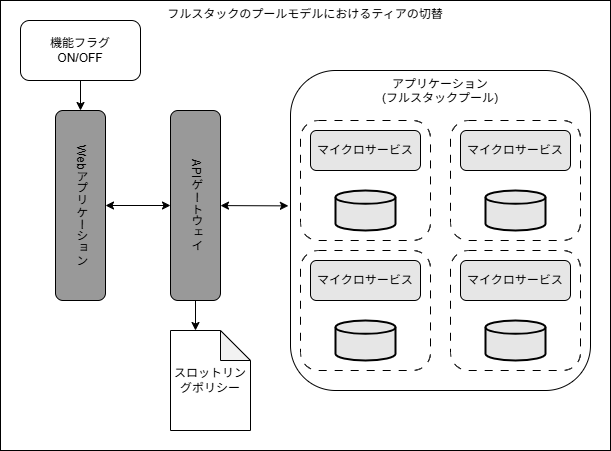

The diagram above was exported from draw.io. Its source (the exported page's mxGraphModel, read from the mxfile embedded in the PNG):
<mxGraphModel dx="1252" dy="637" grid="1" gridSize="10" guides="1" tooltips="1" connect="1" arrows="1" fold="1" page="1" pageScale="1" pageWidth="850" pageHeight="1100" math="0" shadow="0">
  <root>
    <mxCell id="0" />
    <mxCell id="1" parent="0" />
    <mxCell id="25" value="フルスタックのプールモデルにおけるティアの切替" style="rounded=0;whiteSpace=wrap;html=1;verticalAlign=top;" vertex="1" parent="1">
      <mxGeometry x="320" y="180" width="610" height="450" as="geometry" />
    </mxCell>
    <mxCell id="3" value="APIゲートウェイ" style="rounded=1;whiteSpace=wrap;html=1;textDirection=vertical-lr;fillColor=#999999;" vertex="1" parent="1">
      <mxGeometry x="490" y="290" width="50" height="190" as="geometry" />
    </mxCell>
    <mxCell id="4" value="アプリケーション&lt;div&gt;(フルスタックプール)&lt;/div&gt;" style="rounded=1;whiteSpace=wrap;html=1;verticalAlign=top;" vertex="1" parent="1">
      <mxGeometry x="610" y="250" width="300" height="320" as="geometry" />
    </mxCell>
    <mxCell id="5" value="" style="rounded=1;whiteSpace=wrap;html=1;fillColor=none;strokeColor=default;dashed=1;dashPattern=8 8;" vertex="1" parent="1">
      <mxGeometry x="620" y="300" width="130" height="120" as="geometry" />
    </mxCell>
    <mxCell id="6" value="マイクロサービス" style="rounded=1;whiteSpace=wrap;html=1;fillColor=#E6E6E6;" vertex="1" parent="1">
      <mxGeometry x="630" y="310" width="110" height="40" as="geometry" />
    </mxCell>
    <mxCell id="8" value="" style="strokeWidth=2;html=1;shape=mxgraph.flowchart.database;whiteSpace=wrap;fillColor=#E6E6E6;" vertex="1" parent="1">
      <mxGeometry x="655" y="370" width="60" height="40" as="geometry" />
    </mxCell>
    <mxCell id="9" value="" style="rounded=1;whiteSpace=wrap;html=1;fillColor=none;strokeColor=default;dashed=1;dashPattern=8 8;" vertex="1" parent="1">
      <mxGeometry x="770" y="300" width="130" height="120" as="geometry" />
    </mxCell>
    <mxCell id="10" value="マイクロサービス" style="rounded=1;whiteSpace=wrap;html=1;fillColor=#E6E6E6;" vertex="1" parent="1">
      <mxGeometry x="780" y="310" width="110" height="40" as="geometry" />
    </mxCell>
    <mxCell id="11" value="" style="strokeWidth=2;html=1;shape=mxgraph.flowchart.database;whiteSpace=wrap;fillColor=#E6E6E6;" vertex="1" parent="1">
      <mxGeometry x="805" y="370" width="60" height="40" as="geometry" />
    </mxCell>
    <mxCell id="12" value="" style="rounded=1;whiteSpace=wrap;html=1;fillColor=none;strokeColor=default;dashed=1;dashPattern=8 8;" vertex="1" parent="1">
      <mxGeometry x="620" y="430" width="130" height="120" as="geometry" />
    </mxCell>
    <mxCell id="13" value="マイクロサービス" style="rounded=1;whiteSpace=wrap;html=1;fillColor=#E6E6E6;" vertex="1" parent="1">
      <mxGeometry x="630" y="440" width="110" height="40" as="geometry" />
    </mxCell>
    <mxCell id="14" value="" style="strokeWidth=2;html=1;shape=mxgraph.flowchart.database;whiteSpace=wrap;fillColor=#E6E6E6;" vertex="1" parent="1">
      <mxGeometry x="655" y="500" width="60" height="40" as="geometry" />
    </mxCell>
    <mxCell id="15" value="" style="rounded=1;whiteSpace=wrap;html=1;fillColor=none;strokeColor=default;dashed=1;dashPattern=8 8;" vertex="1" parent="1">
      <mxGeometry x="770" y="430" width="130" height="120" as="geometry" />
    </mxCell>
    <mxCell id="16" value="マイクロサービス" style="rounded=1;whiteSpace=wrap;html=1;fillColor=#E6E6E6;" vertex="1" parent="1">
      <mxGeometry x="780" y="440" width="110" height="40" as="geometry" />
    </mxCell>
    <mxCell id="17" value="" style="strokeWidth=2;html=1;shape=mxgraph.flowchart.database;whiteSpace=wrap;fillColor=#E6E6E6;" vertex="1" parent="1">
      <mxGeometry x="805" y="500" width="60" height="40" as="geometry" />
    </mxCell>
    <mxCell id="22" style="edgeStyle=none;html=1;entryX=0;entryY=0.5;entryDx=0;entryDy=0;startArrow=classic;startFill=1;" edge="1" parent="1" source="18" target="3">
      <mxGeometry relative="1" as="geometry" />
    </mxCell>
    <mxCell id="18" value="Webアプリケーション" style="rounded=1;whiteSpace=wrap;html=1;textDirection=vertical-lr;fillColor=#999999;" vertex="1" parent="1">
      <mxGeometry x="375" y="290" width="50" height="190" as="geometry" />
    </mxCell>
    <mxCell id="19" value="スロットリングポリシー" style="shape=note;whiteSpace=wrap;html=1;backgroundOutline=1;darkOpacity=0.05;" vertex="1" parent="1">
      <mxGeometry x="490" y="510" width="80" height="100" as="geometry" />
    </mxCell>
    <mxCell id="20" style="edgeStyle=none;html=1;entryX=0;entryY=0;entryDx=25;entryDy=0;entryPerimeter=0;" edge="1" parent="1" source="3" target="19">
      <mxGeometry relative="1" as="geometry" />
    </mxCell>
    <mxCell id="21" style="edgeStyle=none;html=1;entryX=-0.007;entryY=0.423;entryDx=0;entryDy=0;entryPerimeter=0;startArrow=classic;startFill=1;" edge="1" parent="1" source="3" target="4">
      <mxGeometry relative="1" as="geometry" />
    </mxCell>
    <mxCell id="24" style="edgeStyle=none;html=1;entryX=0.5;entryY=0;entryDx=0;entryDy=0;" edge="1" parent="1" source="23" target="18">
      <mxGeometry relative="1" as="geometry" />
    </mxCell>
    <mxCell id="23" value="機能フラグ&lt;div&gt;ON/OFF&lt;/div&gt;" style="rounded=1;whiteSpace=wrap;html=1;" vertex="1" parent="1">
      <mxGeometry x="340" y="200" width="120" height="60" as="geometry" />
    </mxCell>
  </root>
</mxGraphModel>